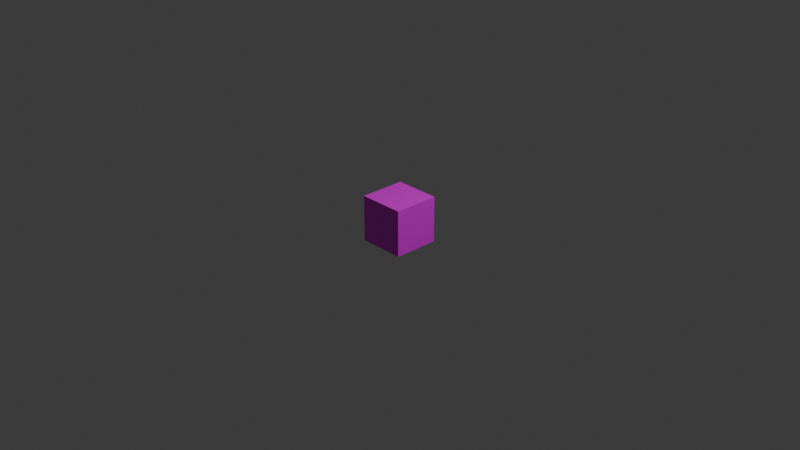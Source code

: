 # Source: small_block.blend  (saved by Blender 5.1.30; exported with 4.5.12 LTS)
import bpy
from mathutils import Matrix  # noqa: F401  (used for matrix-valued properties, if any)

bpy.ops.wm.read_factory_settings(use_empty=True)
scene = bpy.context.scene
scene.name = 'Scene'

# ---- collections
col_collection = bpy.data.collections.new('Collection'); scene.collection.children.link(col_collection)

# ---- images (referenced by path relative to the original .blend; pixels are not part of the script)
import os
ASSET_DIR = os.environ.get("B2B_ASSET_DIR", "")  # directory of the original .blend (textures are referenced by path, not embedded)
HERE = os.path.dirname(os.path.abspath(__file__))  # packed textures are extracted next to this script under _unpacked/

def load_image(name, relpath, width, height, colorspace="sRGB"):
    """Load a texture the original file referenced (path relative to the .blend, or extracted next to this script)."""
    p = next((c for c in (os.path.join(HERE, relpath), os.path.join(ASSET_DIR, relpath)) if relpath and os.path.exists(c)), "")
    if p:
        img = bpy.data.images.load(p, check_existing=True)
        img.name = name
    else:  # same state as the original file: an image datablock whose file is absent (Cycles renders it pink)
        img = bpy.data.images.new(name, width, height)
        img.source = "FILE"
        img.filepath = "//" + (relpath or name)
    img.colorspace_settings.name = colorspace
    return img
img_small_cube_color = load_image('small_cube_color', 'small_cube_color.png', 1024, 1024, 'sRGB')

# ---- materials (node trees are filled in below, after node groups)
mat_material = bpy.data.materials.new('Material')
mat_material.alpha_threshold = 0.0
mat_material.use_backface_culling_lightprobe_volume = False
mat_material.roughness = 0.5
mat_material.line_color = (0.0, 0.0, 0.0, 1.0)

# ---- material node trees
mat_material.use_nodes = True; mat_material.node_tree.nodes.clear()
_N = mat_material.node_tree.nodes; _L = mat_material.node_tree.links
n0 = _N.new('ShaderNodeOutputMaterial'); n0.name = 'Material Output'; n0.location = (200, 100)
n1 = _N.new('ShaderNodeBsdfPrincipled'); n1.name = 'Principled BSDF'; n1.location = (-200, 100)
n2 = _N.new('ShaderNodeTexImage'); n2.name = 'Image Texture'; n2.location = (-490, 66)
n2.image = img_small_cube_color
_L.new(n1.outputs[0], n0.inputs[0])
_L.new(n2.outputs[0], n1.inputs[0])
n0.is_active_output = True

# ---- world
world_world = bpy.data.worlds.new('World'); scene.world = world_world
world_world.use_nodes = True; world_world.node_tree.nodes.clear()
_N = world_world.node_tree.nodes; _L = world_world.node_tree.links
n0 = _N.new('ShaderNodeOutputWorld'); n0.name = 'World Output'; n0.location = (200, 100)
n1 = _N.new('ShaderNodeBackground'); n1.name = 'Background'; n1.location = (-200, 100)
n1.inputs[0].default_value = (0.05088, 0.05088, 0.05088, 1.0)
_L.new(n1.outputs[0], n0.inputs[0])
n0.is_active_output = True
world_world.color = (0.05088, 0.05088, 0.05088)
world_world.sun_shadow_jitter_overblur = 0.0

# ---- cameras
cam_camera = bpy.data.cameras.new('Camera')
cam_camera.clip_end = 100.0
cam_camera.ortho_scale = 7.314

# ---- lights
light_light = bpy.data.lights.new('Light', 'POINT')
light_light.energy = 1000.0
light_light.shadow_soft_size = 0.1

# ---- meshes
me_cube = bpy.data.meshes.new('Cube')
me_cube.from_pydata([(0.25, 0.25, 0.25), (0.25, 0.25, -0.25), (0.25, -0.25, 0.25), (0.25, -0.25, -0.25), (-0.25, 0.25, 0.25), (-0.25, 0.25, -0.25), (-0.25, -0.25, 0.25), (-0.25, -0.25, -0.25)], [], [(0, 4, 6, 2), (3, 2, 6, 7), (7, 6, 4, 5), (5, 1, 3, 7), (1, 0, 2, 3), (5, 4, 0, 1)])
_uv = me_cube.uv_layers.new(name='UVMap')
_uv.uv.foreach_set('vector', [1.0, 1.0, 0.0, 1.0, 0.0, 0.0, 1.0, 0.0, 1.0, 0.0, 1.0, 1.0, 0.0, 1.0, 0.0, 0.0, 0.0, 0.0, 0.0, 1.0, 1.0, 1.0, 1.0, 0.0, 0.0, 1.0, 1.0, 1.0, 1.0, 0.0, 0.0, 0.0, 1.0, 0.0, 1.0, 1.0, 0.0, 1.0, 0.0, 0.0, 0.0, 0.0, 0.0, 1.0, 1.0, 1.0, 1.0, 0.0])
me_cube.materials.append(mat_material)
me_cube.use_mirror_vertex_groups = False
me_cube.update()

# ---- objects
ob_small_cube = bpy.data.objects.new('small_cube', me_cube)
ob_light = bpy.data.objects.new('Light', light_light)
ob_camera = bpy.data.objects.new('Camera', cam_camera)

# ---- transforms, parenting, visibility, modifiers, constraints
ob_small_cube.location = (0.0, 0.0, 0.0)
ob_small_cube.lock_rotations_4d = False
ob_small_cube.empty_display_type = 'ARROWS'
ob_small_cube.lineart.crease_threshold = 0.0
ob_light.location = (4.076, 1.005, 5.904)
ob_light.rotation_euler = (0.6503, 0.05522, 1.866)
ob_light.lock_rotations_4d = False
ob_light.empty_display_type = 'ARROWS'
ob_light.color = (0.0, 0.0, 0.0, 0.0)
ob_light.lineart.crease_threshold = 0.0
ob_camera.location = (7.359, -6.926, 4.958)
ob_camera.rotation_euler = (1.109, 0.0, 0.8149)
ob_camera.lock_rotations_4d = False
ob_camera.empty_display_type = 'ARROWS'
ob_camera.color = (0.0, 0.0, 0.0, 0.0)
ob_camera.display_type = 'WIRE'
ob_camera.lineart.crease_threshold = 0.0

# ---- collection membership
col_collection.objects.link(ob_small_cube)
col_collection.objects.link(ob_light)
col_collection.objects.link(ob_camera)

# ---- scene / render settings (as saved in the file)
scene.camera = ob_camera
scene.frame_start = 1; scene.frame_end = 250; scene.frame_set(1)
scene.render.engine = 'BLENDER_EEVEE_NEXT'
scene.render.bake_bias = 0.0
scene.render.bake_samples = 0
scene.cycles.sampling_pattern = 'TABULATED_SOBOL'
scene.eevee.use_volume_custom_range = False
bpy.context.view_layer.update()
